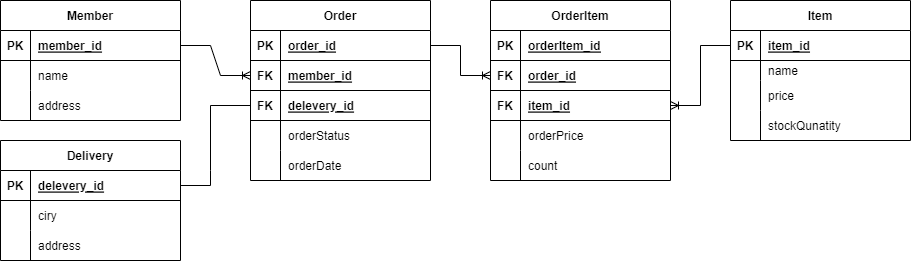

The diagram above was exported from draw.io. Its source (the exported page's mxGraphModel, read from the mxfile embedded in the PNG):
<mxGraphModel dx="2179" dy="553" grid="1" gridSize="10" guides="1" tooltips="1" connect="1" arrows="1" fold="1" page="1" pageScale="1" pageWidth="827" pageHeight="1169" math="0" shadow="0">
  <root>
    <mxCell id="0" />
    <mxCell id="1" parent="0" />
    <mxCell id="a2PQt5Jp9bacHPfnKmXK-17" value="Order" style="shape=table;startSize=30;container=1;collapsible=1;childLayout=tableLayout;fixedRows=1;rowLines=0;fontStyle=1;align=center;resizeLast=1;" parent="1" vertex="1">
      <mxGeometry x="140" y="70" width="180" height="180" as="geometry" />
    </mxCell>
    <mxCell id="a2PQt5Jp9bacHPfnKmXK-18" value="" style="shape=tableRow;horizontal=0;startSize=0;swimlaneHead=0;swimlaneBody=0;fillColor=none;collapsible=0;dropTarget=0;points=[[0,0.5],[1,0.5]];portConstraint=eastwest;top=0;left=0;right=0;bottom=1;" parent="a2PQt5Jp9bacHPfnKmXK-17" vertex="1">
      <mxGeometry y="30" width="180" height="30" as="geometry" />
    </mxCell>
    <mxCell id="a2PQt5Jp9bacHPfnKmXK-19" value="PK" style="shape=partialRectangle;connectable=0;fillColor=none;top=0;left=0;bottom=0;right=0;fontStyle=1;overflow=hidden;" parent="a2PQt5Jp9bacHPfnKmXK-18" vertex="1">
      <mxGeometry width="30" height="30" as="geometry">
        <mxRectangle width="30" height="30" as="alternateBounds" />
      </mxGeometry>
    </mxCell>
    <mxCell id="a2PQt5Jp9bacHPfnKmXK-20" value="order_id" style="shape=partialRectangle;connectable=0;fillColor=none;top=0;left=0;bottom=0;right=0;align=left;spacingLeft=6;fontStyle=5;overflow=hidden;" parent="a2PQt5Jp9bacHPfnKmXK-18" vertex="1">
      <mxGeometry x="30" width="150" height="30" as="geometry">
        <mxRectangle width="150" height="30" as="alternateBounds" />
      </mxGeometry>
    </mxCell>
    <mxCell id="a2PQt5Jp9bacHPfnKmXK-89" value="" style="shape=tableRow;horizontal=0;startSize=0;swimlaneHead=0;swimlaneBody=0;fillColor=none;collapsible=0;dropTarget=0;points=[[0,0.5],[1,0.5]];portConstraint=eastwest;top=0;left=0;right=0;bottom=1;" parent="a2PQt5Jp9bacHPfnKmXK-17" vertex="1">
      <mxGeometry y="60" width="180" height="30" as="geometry" />
    </mxCell>
    <mxCell id="a2PQt5Jp9bacHPfnKmXK-90" value="FK" style="shape=partialRectangle;connectable=0;fillColor=none;top=0;left=0;bottom=0;right=0;fontStyle=1;overflow=hidden;" parent="a2PQt5Jp9bacHPfnKmXK-89" vertex="1">
      <mxGeometry width="30" height="30" as="geometry">
        <mxRectangle width="30" height="30" as="alternateBounds" />
      </mxGeometry>
    </mxCell>
    <mxCell id="a2PQt5Jp9bacHPfnKmXK-91" value="member_id" style="shape=partialRectangle;connectable=0;fillColor=none;top=0;left=0;bottom=0;right=0;align=left;spacingLeft=6;fontStyle=5;overflow=hidden;" parent="a2PQt5Jp9bacHPfnKmXK-89" vertex="1">
      <mxGeometry x="30" width="150" height="30" as="geometry">
        <mxRectangle width="150" height="30" as="alternateBounds" />
      </mxGeometry>
    </mxCell>
    <mxCell id="a2PQt5Jp9bacHPfnKmXK-93" value="" style="shape=tableRow;horizontal=0;startSize=0;swimlaneHead=0;swimlaneBody=0;fillColor=none;collapsible=0;dropTarget=0;points=[[0,0.5],[1,0.5]];portConstraint=eastwest;top=0;left=0;right=0;bottom=1;" parent="a2PQt5Jp9bacHPfnKmXK-17" vertex="1">
      <mxGeometry y="90" width="180" height="30" as="geometry" />
    </mxCell>
    <mxCell id="a2PQt5Jp9bacHPfnKmXK-94" value="FK" style="shape=partialRectangle;connectable=0;fillColor=none;top=0;left=0;bottom=0;right=0;fontStyle=1;overflow=hidden;" parent="a2PQt5Jp9bacHPfnKmXK-93" vertex="1">
      <mxGeometry width="30" height="30" as="geometry">
        <mxRectangle width="30" height="30" as="alternateBounds" />
      </mxGeometry>
    </mxCell>
    <mxCell id="a2PQt5Jp9bacHPfnKmXK-95" value="delevery_id" style="shape=partialRectangle;connectable=0;fillColor=none;top=0;left=0;bottom=0;right=0;align=left;spacingLeft=6;fontStyle=5;overflow=hidden;" parent="a2PQt5Jp9bacHPfnKmXK-93" vertex="1">
      <mxGeometry x="30" width="150" height="30" as="geometry">
        <mxRectangle width="150" height="30" as="alternateBounds" />
      </mxGeometry>
    </mxCell>
    <mxCell id="a2PQt5Jp9bacHPfnKmXK-27" value="" style="shape=tableRow;horizontal=0;startSize=0;swimlaneHead=0;swimlaneBody=0;fillColor=none;collapsible=0;dropTarget=0;points=[[0,0.5],[1,0.5]];portConstraint=eastwest;top=0;left=0;right=0;bottom=0;" parent="a2PQt5Jp9bacHPfnKmXK-17" vertex="1">
      <mxGeometry y="120" width="180" height="30" as="geometry" />
    </mxCell>
    <mxCell id="a2PQt5Jp9bacHPfnKmXK-28" value="" style="shape=partialRectangle;connectable=0;fillColor=none;top=0;left=0;bottom=0;right=0;editable=1;overflow=hidden;" parent="a2PQt5Jp9bacHPfnKmXK-27" vertex="1">
      <mxGeometry width="30" height="30" as="geometry">
        <mxRectangle width="30" height="30" as="alternateBounds" />
      </mxGeometry>
    </mxCell>
    <mxCell id="a2PQt5Jp9bacHPfnKmXK-29" value="orderStatus" style="shape=partialRectangle;connectable=0;fillColor=none;top=0;left=0;bottom=0;right=0;align=left;spacingLeft=6;overflow=hidden;" parent="a2PQt5Jp9bacHPfnKmXK-27" vertex="1">
      <mxGeometry x="30" width="150" height="30" as="geometry">
        <mxRectangle width="150" height="30" as="alternateBounds" />
      </mxGeometry>
    </mxCell>
    <mxCell id="a2PQt5Jp9bacHPfnKmXK-236" value="" style="shape=tableRow;horizontal=0;startSize=0;swimlaneHead=0;swimlaneBody=0;fillColor=none;collapsible=0;dropTarget=0;points=[[0,0.5],[1,0.5]];portConstraint=eastwest;top=0;left=0;right=0;bottom=0;" parent="a2PQt5Jp9bacHPfnKmXK-17" vertex="1">
      <mxGeometry y="150" width="180" height="30" as="geometry" />
    </mxCell>
    <mxCell id="a2PQt5Jp9bacHPfnKmXK-237" value="" style="shape=partialRectangle;connectable=0;fillColor=none;top=0;left=0;bottom=0;right=0;editable=1;overflow=hidden;" parent="a2PQt5Jp9bacHPfnKmXK-236" vertex="1">
      <mxGeometry width="30" height="30" as="geometry">
        <mxRectangle width="30" height="30" as="alternateBounds" />
      </mxGeometry>
    </mxCell>
    <mxCell id="a2PQt5Jp9bacHPfnKmXK-238" value="orderDate" style="shape=partialRectangle;connectable=0;fillColor=none;top=0;left=0;bottom=0;right=0;align=left;spacingLeft=6;overflow=hidden;" parent="a2PQt5Jp9bacHPfnKmXK-236" vertex="1">
      <mxGeometry x="30" width="150" height="30" as="geometry">
        <mxRectangle width="150" height="30" as="alternateBounds" />
      </mxGeometry>
    </mxCell>
    <mxCell id="a2PQt5Jp9bacHPfnKmXK-30" value="OrderItem" style="shape=table;startSize=30;container=1;collapsible=1;childLayout=tableLayout;fixedRows=1;rowLines=0;fontStyle=1;align=center;resizeLast=1;" parent="1" vertex="1">
      <mxGeometry x="380" y="70" width="180" height="180" as="geometry" />
    </mxCell>
    <mxCell id="a2PQt5Jp9bacHPfnKmXK-31" value="" style="shape=tableRow;horizontal=0;startSize=0;swimlaneHead=0;swimlaneBody=0;fillColor=none;collapsible=0;dropTarget=0;points=[[0,0.5],[1,0.5]];portConstraint=eastwest;top=0;left=0;right=0;bottom=1;" parent="a2PQt5Jp9bacHPfnKmXK-30" vertex="1">
      <mxGeometry y="30" width="180" height="30" as="geometry" />
    </mxCell>
    <mxCell id="a2PQt5Jp9bacHPfnKmXK-32" value="PK" style="shape=partialRectangle;connectable=0;fillColor=none;top=0;left=0;bottom=0;right=0;fontStyle=1;overflow=hidden;" parent="a2PQt5Jp9bacHPfnKmXK-31" vertex="1">
      <mxGeometry width="30" height="30" as="geometry">
        <mxRectangle width="30" height="30" as="alternateBounds" />
      </mxGeometry>
    </mxCell>
    <mxCell id="a2PQt5Jp9bacHPfnKmXK-33" value="orderItem_id" style="shape=partialRectangle;connectable=0;fillColor=none;top=0;left=0;bottom=0;right=0;align=left;spacingLeft=6;fontStyle=5;overflow=hidden;" parent="a2PQt5Jp9bacHPfnKmXK-31" vertex="1">
      <mxGeometry x="30" width="150" height="30" as="geometry">
        <mxRectangle width="150" height="30" as="alternateBounds" />
      </mxGeometry>
    </mxCell>
    <mxCell id="a2PQt5Jp9bacHPfnKmXK-59" value="" style="shape=tableRow;horizontal=0;startSize=0;swimlaneHead=0;swimlaneBody=0;fillColor=none;collapsible=0;dropTarget=0;points=[[0,0.5],[1,0.5]];portConstraint=eastwest;top=0;left=0;right=0;bottom=1;" parent="a2PQt5Jp9bacHPfnKmXK-30" vertex="1">
      <mxGeometry y="60" width="180" height="30" as="geometry" />
    </mxCell>
    <mxCell id="a2PQt5Jp9bacHPfnKmXK-60" value="FK" style="shape=partialRectangle;connectable=0;fillColor=none;top=0;left=0;bottom=0;right=0;fontStyle=1;overflow=hidden;" parent="a2PQt5Jp9bacHPfnKmXK-59" vertex="1">
      <mxGeometry width="30" height="30" as="geometry">
        <mxRectangle width="30" height="30" as="alternateBounds" />
      </mxGeometry>
    </mxCell>
    <mxCell id="a2PQt5Jp9bacHPfnKmXK-61" value="order_id" style="shape=partialRectangle;connectable=0;fillColor=none;top=0;left=0;bottom=0;right=0;align=left;spacingLeft=6;fontStyle=5;overflow=hidden;" parent="a2PQt5Jp9bacHPfnKmXK-59" vertex="1">
      <mxGeometry x="30" width="150" height="30" as="geometry">
        <mxRectangle width="150" height="30" as="alternateBounds" />
      </mxGeometry>
    </mxCell>
    <mxCell id="a2PQt5Jp9bacHPfnKmXK-120" value="" style="shape=tableRow;horizontal=0;startSize=0;swimlaneHead=0;swimlaneBody=0;fillColor=none;collapsible=0;dropTarget=0;points=[[0,0.5],[1,0.5]];portConstraint=eastwest;top=0;left=0;right=0;bottom=1;" parent="a2PQt5Jp9bacHPfnKmXK-30" vertex="1">
      <mxGeometry y="90" width="180" height="30" as="geometry" />
    </mxCell>
    <mxCell id="a2PQt5Jp9bacHPfnKmXK-121" value="FK" style="shape=partialRectangle;connectable=0;fillColor=none;top=0;left=0;bottom=0;right=0;fontStyle=1;overflow=hidden;" parent="a2PQt5Jp9bacHPfnKmXK-120" vertex="1">
      <mxGeometry width="30" height="30" as="geometry">
        <mxRectangle width="30" height="30" as="alternateBounds" />
      </mxGeometry>
    </mxCell>
    <mxCell id="a2PQt5Jp9bacHPfnKmXK-122" value="item_id" style="shape=partialRectangle;connectable=0;fillColor=none;top=0;left=0;bottom=0;right=0;align=left;spacingLeft=6;fontStyle=5;overflow=hidden;" parent="a2PQt5Jp9bacHPfnKmXK-120" vertex="1">
      <mxGeometry x="30" width="150" height="30" as="geometry">
        <mxRectangle width="150" height="30" as="alternateBounds" />
      </mxGeometry>
    </mxCell>
    <mxCell id="a2PQt5Jp9bacHPfnKmXK-40" value="" style="shape=tableRow;horizontal=0;startSize=0;swimlaneHead=0;swimlaneBody=0;fillColor=none;collapsible=0;dropTarget=0;points=[[0,0.5],[1,0.5]];portConstraint=eastwest;top=0;left=0;right=0;bottom=0;" parent="a2PQt5Jp9bacHPfnKmXK-30" vertex="1">
      <mxGeometry y="120" width="180" height="30" as="geometry" />
    </mxCell>
    <mxCell id="a2PQt5Jp9bacHPfnKmXK-41" value="" style="shape=partialRectangle;connectable=0;fillColor=none;top=0;left=0;bottom=0;right=0;editable=1;overflow=hidden;" parent="a2PQt5Jp9bacHPfnKmXK-40" vertex="1">
      <mxGeometry width="30" height="30" as="geometry">
        <mxRectangle width="30" height="30" as="alternateBounds" />
      </mxGeometry>
    </mxCell>
    <mxCell id="a2PQt5Jp9bacHPfnKmXK-42" value="orderPrice" style="shape=partialRectangle;connectable=0;fillColor=none;top=0;left=0;bottom=0;right=0;align=left;spacingLeft=6;overflow=hidden;" parent="a2PQt5Jp9bacHPfnKmXK-40" vertex="1">
      <mxGeometry x="30" width="150" height="30" as="geometry">
        <mxRectangle width="150" height="30" as="alternateBounds" />
      </mxGeometry>
    </mxCell>
    <mxCell id="a2PQt5Jp9bacHPfnKmXK-248" value="" style="shape=tableRow;horizontal=0;startSize=0;swimlaneHead=0;swimlaneBody=0;fillColor=none;collapsible=0;dropTarget=0;points=[[0,0.5],[1,0.5]];portConstraint=eastwest;top=0;left=0;right=0;bottom=0;" parent="a2PQt5Jp9bacHPfnKmXK-30" vertex="1">
      <mxGeometry y="150" width="180" height="30" as="geometry" />
    </mxCell>
    <mxCell id="a2PQt5Jp9bacHPfnKmXK-249" value="" style="shape=partialRectangle;connectable=0;fillColor=none;top=0;left=0;bottom=0;right=0;editable=1;overflow=hidden;" parent="a2PQt5Jp9bacHPfnKmXK-248" vertex="1">
      <mxGeometry width="30" height="30" as="geometry">
        <mxRectangle width="30" height="30" as="alternateBounds" />
      </mxGeometry>
    </mxCell>
    <mxCell id="a2PQt5Jp9bacHPfnKmXK-250" value="count" style="shape=partialRectangle;connectable=0;fillColor=none;top=0;left=0;bottom=0;right=0;align=left;spacingLeft=6;overflow=hidden;" parent="a2PQt5Jp9bacHPfnKmXK-248" vertex="1">
      <mxGeometry x="30" width="150" height="30" as="geometry">
        <mxRectangle width="150" height="30" as="alternateBounds" />
      </mxGeometry>
    </mxCell>
    <mxCell id="a2PQt5Jp9bacHPfnKmXK-62" value="" style="edgeStyle=entityRelationEdgeStyle;fontSize=12;html=1;endArrow=ERoneToMany;rounded=0;exitX=1;exitY=0.5;exitDx=0;exitDy=0;entryX=0;entryY=0.5;entryDx=0;entryDy=0;" parent="1" source="a2PQt5Jp9bacHPfnKmXK-18" target="a2PQt5Jp9bacHPfnKmXK-59" edge="1">
      <mxGeometry width="100" height="100" relative="1" as="geometry">
        <mxPoint x="360" y="200" as="sourcePoint" />
        <mxPoint x="460" y="100" as="targetPoint" />
      </mxGeometry>
    </mxCell>
    <mxCell id="a2PQt5Jp9bacHPfnKmXK-76" value="Member" style="shape=table;startSize=30;container=1;collapsible=1;childLayout=tableLayout;fixedRows=1;rowLines=0;fontStyle=1;align=center;resizeLast=1;" parent="1" vertex="1">
      <mxGeometry x="-110" y="70" width="180" height="120.00000000000011" as="geometry" />
    </mxCell>
    <mxCell id="a2PQt5Jp9bacHPfnKmXK-77" value="" style="shape=tableRow;horizontal=0;startSize=0;swimlaneHead=0;swimlaneBody=0;fillColor=none;collapsible=0;dropTarget=0;points=[[0,0.5],[1,0.5]];portConstraint=eastwest;top=0;left=0;right=0;bottom=1;" parent="a2PQt5Jp9bacHPfnKmXK-76" vertex="1">
      <mxGeometry y="30" width="180" height="30" as="geometry" />
    </mxCell>
    <mxCell id="a2PQt5Jp9bacHPfnKmXK-78" value="PK" style="shape=partialRectangle;connectable=0;fillColor=none;top=0;left=0;bottom=0;right=0;fontStyle=1;overflow=hidden;" parent="a2PQt5Jp9bacHPfnKmXK-77" vertex="1">
      <mxGeometry width="30" height="30" as="geometry">
        <mxRectangle width="30" height="30" as="alternateBounds" />
      </mxGeometry>
    </mxCell>
    <mxCell id="a2PQt5Jp9bacHPfnKmXK-79" value="member_id" style="shape=partialRectangle;connectable=0;fillColor=none;top=0;left=0;bottom=0;right=0;align=left;spacingLeft=6;fontStyle=5;overflow=hidden;" parent="a2PQt5Jp9bacHPfnKmXK-77" vertex="1">
      <mxGeometry x="30" width="150" height="30" as="geometry">
        <mxRectangle width="150" height="30" as="alternateBounds" />
      </mxGeometry>
    </mxCell>
    <mxCell id="a2PQt5Jp9bacHPfnKmXK-83" value="" style="shape=tableRow;horizontal=0;startSize=0;swimlaneHead=0;swimlaneBody=0;fillColor=none;collapsible=0;dropTarget=0;points=[[0,0.5],[1,0.5]];portConstraint=eastwest;top=0;left=0;right=0;bottom=0;" parent="a2PQt5Jp9bacHPfnKmXK-76" vertex="1">
      <mxGeometry y="60" width="180" height="30" as="geometry" />
    </mxCell>
    <mxCell id="a2PQt5Jp9bacHPfnKmXK-84" value="" style="shape=partialRectangle;connectable=0;fillColor=none;top=0;left=0;bottom=0;right=0;editable=1;overflow=hidden;" parent="a2PQt5Jp9bacHPfnKmXK-83" vertex="1">
      <mxGeometry width="30" height="30" as="geometry">
        <mxRectangle width="30" height="30" as="alternateBounds" />
      </mxGeometry>
    </mxCell>
    <mxCell id="a2PQt5Jp9bacHPfnKmXK-85" value="name" style="shape=partialRectangle;connectable=0;fillColor=none;top=0;left=0;bottom=0;right=0;align=left;spacingLeft=6;overflow=hidden;" parent="a2PQt5Jp9bacHPfnKmXK-83" vertex="1">
      <mxGeometry x="30" width="150" height="30" as="geometry">
        <mxRectangle width="150" height="30" as="alternateBounds" />
      </mxGeometry>
    </mxCell>
    <mxCell id="a2PQt5Jp9bacHPfnKmXK-86" value="" style="shape=tableRow;horizontal=0;startSize=0;swimlaneHead=0;swimlaneBody=0;fillColor=none;collapsible=0;dropTarget=0;points=[[0,0.5],[1,0.5]];portConstraint=eastwest;top=0;left=0;right=0;bottom=0;" parent="a2PQt5Jp9bacHPfnKmXK-76" vertex="1">
      <mxGeometry y="90" width="180" height="30" as="geometry" />
    </mxCell>
    <mxCell id="a2PQt5Jp9bacHPfnKmXK-87" value="" style="shape=partialRectangle;connectable=0;fillColor=none;top=0;left=0;bottom=0;right=0;editable=1;overflow=hidden;" parent="a2PQt5Jp9bacHPfnKmXK-86" vertex="1">
      <mxGeometry width="30" height="30" as="geometry">
        <mxRectangle width="30" height="30" as="alternateBounds" />
      </mxGeometry>
    </mxCell>
    <mxCell id="a2PQt5Jp9bacHPfnKmXK-88" value="address" style="shape=partialRectangle;connectable=0;fillColor=none;top=0;left=0;bottom=0;right=0;align=left;spacingLeft=6;overflow=hidden;" parent="a2PQt5Jp9bacHPfnKmXK-86" vertex="1">
      <mxGeometry x="30" width="150" height="30" as="geometry">
        <mxRectangle width="150" height="30" as="alternateBounds" />
      </mxGeometry>
    </mxCell>
    <mxCell id="a2PQt5Jp9bacHPfnKmXK-92" value="" style="edgeStyle=entityRelationEdgeStyle;fontSize=12;html=1;endArrow=ERoneToMany;rounded=0;exitX=1;exitY=0.5;exitDx=0;exitDy=0;entryX=0;entryY=0.5;entryDx=0;entryDy=0;" parent="1" source="a2PQt5Jp9bacHPfnKmXK-77" target="a2PQt5Jp9bacHPfnKmXK-89" edge="1">
      <mxGeometry width="100" height="100" relative="1" as="geometry">
        <mxPoint x="70" y="220" as="sourcePoint" />
        <mxPoint x="150" y="250" as="targetPoint" />
      </mxGeometry>
    </mxCell>
    <mxCell id="a2PQt5Jp9bacHPfnKmXK-107" value="Delivery" style="shape=table;startSize=30;container=1;collapsible=1;childLayout=tableLayout;fixedRows=1;rowLines=0;fontStyle=1;align=center;resizeLast=1;" parent="1" vertex="1">
      <mxGeometry x="-110" y="210" width="180" height="120" as="geometry" />
    </mxCell>
    <mxCell id="a2PQt5Jp9bacHPfnKmXK-108" value="" style="shape=tableRow;horizontal=0;startSize=0;swimlaneHead=0;swimlaneBody=0;fillColor=none;collapsible=0;dropTarget=0;points=[[0,0.5],[1,0.5]];portConstraint=eastwest;top=0;left=0;right=0;bottom=1;" parent="a2PQt5Jp9bacHPfnKmXK-107" vertex="1">
      <mxGeometry y="30" width="180" height="30" as="geometry" />
    </mxCell>
    <mxCell id="a2PQt5Jp9bacHPfnKmXK-109" value="PK" style="shape=partialRectangle;connectable=0;fillColor=none;top=0;left=0;bottom=0;right=0;fontStyle=1;overflow=hidden;" parent="a2PQt5Jp9bacHPfnKmXK-108" vertex="1">
      <mxGeometry width="30" height="30" as="geometry">
        <mxRectangle width="30" height="30" as="alternateBounds" />
      </mxGeometry>
    </mxCell>
    <mxCell id="a2PQt5Jp9bacHPfnKmXK-110" value="delevery_id" style="shape=partialRectangle;connectable=0;fillColor=none;top=0;left=0;bottom=0;right=0;align=left;spacingLeft=6;fontStyle=5;overflow=hidden;" parent="a2PQt5Jp9bacHPfnKmXK-108" vertex="1">
      <mxGeometry x="30" width="150" height="30" as="geometry">
        <mxRectangle width="150" height="30" as="alternateBounds" />
      </mxGeometry>
    </mxCell>
    <mxCell id="a2PQt5Jp9bacHPfnKmXK-117" value="" style="shape=tableRow;horizontal=0;startSize=0;swimlaneHead=0;swimlaneBody=0;fillColor=none;collapsible=0;dropTarget=0;points=[[0,0.5],[1,0.5]];portConstraint=eastwest;top=0;left=0;right=0;bottom=0;" parent="a2PQt5Jp9bacHPfnKmXK-107" vertex="1">
      <mxGeometry y="60" width="180" height="30" as="geometry" />
    </mxCell>
    <mxCell id="a2PQt5Jp9bacHPfnKmXK-118" value="" style="shape=partialRectangle;connectable=0;fillColor=none;top=0;left=0;bottom=0;right=0;editable=1;overflow=hidden;" parent="a2PQt5Jp9bacHPfnKmXK-117" vertex="1">
      <mxGeometry width="30" height="30" as="geometry">
        <mxRectangle width="30" height="30" as="alternateBounds" />
      </mxGeometry>
    </mxCell>
    <mxCell id="a2PQt5Jp9bacHPfnKmXK-119" value="ciry" style="shape=partialRectangle;connectable=0;fillColor=none;top=0;left=0;bottom=0;right=0;align=left;spacingLeft=6;overflow=hidden;" parent="a2PQt5Jp9bacHPfnKmXK-117" vertex="1">
      <mxGeometry x="30" width="150" height="30" as="geometry">
        <mxRectangle width="150" height="30" as="alternateBounds" />
      </mxGeometry>
    </mxCell>
    <mxCell id="a2PQt5Jp9bacHPfnKmXK-271" value="" style="shape=tableRow;horizontal=0;startSize=0;swimlaneHead=0;swimlaneBody=0;fillColor=none;collapsible=0;dropTarget=0;points=[[0,0.5],[1,0.5]];portConstraint=eastwest;top=0;left=0;right=0;bottom=0;" parent="a2PQt5Jp9bacHPfnKmXK-107" vertex="1">
      <mxGeometry y="90" width="180" height="30" as="geometry" />
    </mxCell>
    <mxCell id="a2PQt5Jp9bacHPfnKmXK-272" value="" style="shape=partialRectangle;connectable=0;fillColor=none;top=0;left=0;bottom=0;right=0;editable=1;overflow=hidden;" parent="a2PQt5Jp9bacHPfnKmXK-271" vertex="1">
      <mxGeometry width="30" height="30" as="geometry">
        <mxRectangle width="30" height="30" as="alternateBounds" />
      </mxGeometry>
    </mxCell>
    <mxCell id="a2PQt5Jp9bacHPfnKmXK-273" value="address" style="shape=partialRectangle;connectable=0;fillColor=none;top=0;left=0;bottom=0;right=0;align=left;spacingLeft=6;overflow=hidden;" parent="a2PQt5Jp9bacHPfnKmXK-271" vertex="1">
      <mxGeometry x="30" width="150" height="30" as="geometry">
        <mxRectangle width="150" height="30" as="alternateBounds" />
      </mxGeometry>
    </mxCell>
    <mxCell id="a2PQt5Jp9bacHPfnKmXK-251" value="Item" style="shape=table;startSize=30;container=1;collapsible=1;childLayout=tableLayout;fixedRows=1;rowLines=0;fontStyle=1;align=center;resizeLast=1;" parent="1" vertex="1">
      <mxGeometry x="620" y="70" width="180" height="140.00000000000023" as="geometry" />
    </mxCell>
    <mxCell id="a2PQt5Jp9bacHPfnKmXK-252" value="" style="shape=tableRow;horizontal=0;startSize=0;swimlaneHead=0;swimlaneBody=0;fillColor=none;collapsible=0;dropTarget=0;points=[[0,0.5],[1,0.5]];portConstraint=eastwest;top=0;left=0;right=0;bottom=1;" parent="a2PQt5Jp9bacHPfnKmXK-251" vertex="1">
      <mxGeometry y="30" width="180" height="30" as="geometry" />
    </mxCell>
    <mxCell id="a2PQt5Jp9bacHPfnKmXK-253" value="PK" style="shape=partialRectangle;connectable=0;fillColor=none;top=0;left=0;bottom=0;right=0;fontStyle=1;overflow=hidden;" parent="a2PQt5Jp9bacHPfnKmXK-252" vertex="1">
      <mxGeometry width="30" height="30" as="geometry">
        <mxRectangle width="30" height="30" as="alternateBounds" />
      </mxGeometry>
    </mxCell>
    <mxCell id="a2PQt5Jp9bacHPfnKmXK-254" value="item_id" style="shape=partialRectangle;connectable=0;fillColor=none;top=0;left=0;bottom=0;right=0;align=left;spacingLeft=6;fontStyle=5;overflow=hidden;" parent="a2PQt5Jp9bacHPfnKmXK-252" vertex="1">
      <mxGeometry x="30" width="150" height="30" as="geometry">
        <mxRectangle width="150" height="30" as="alternateBounds" />
      </mxGeometry>
    </mxCell>
    <mxCell id="a2PQt5Jp9bacHPfnKmXK-255" value="" style="shape=tableRow;horizontal=0;startSize=0;swimlaneHead=0;swimlaneBody=0;fillColor=none;collapsible=0;dropTarget=0;points=[[0,0.5],[1,0.5]];portConstraint=eastwest;top=0;left=0;right=0;bottom=0;" parent="a2PQt5Jp9bacHPfnKmXK-251" vertex="1">
      <mxGeometry y="60" width="180" height="20" as="geometry" />
    </mxCell>
    <mxCell id="a2PQt5Jp9bacHPfnKmXK-256" value="" style="shape=partialRectangle;connectable=0;fillColor=none;top=0;left=0;bottom=0;right=0;editable=1;overflow=hidden;" parent="a2PQt5Jp9bacHPfnKmXK-255" vertex="1">
      <mxGeometry width="30" height="20" as="geometry">
        <mxRectangle width="30" height="20" as="alternateBounds" />
      </mxGeometry>
    </mxCell>
    <mxCell id="a2PQt5Jp9bacHPfnKmXK-257" value="name" style="shape=partialRectangle;connectable=0;fillColor=none;top=0;left=0;bottom=0;right=0;align=left;spacingLeft=6;overflow=hidden;" parent="a2PQt5Jp9bacHPfnKmXK-255" vertex="1">
      <mxGeometry x="30" width="150" height="20" as="geometry">
        <mxRectangle width="150" height="20" as="alternateBounds" />
      </mxGeometry>
    </mxCell>
    <mxCell id="a2PQt5Jp9bacHPfnKmXK-258" value="" style="shape=tableRow;horizontal=0;startSize=0;swimlaneHead=0;swimlaneBody=0;fillColor=none;collapsible=0;dropTarget=0;points=[[0,0.5],[1,0.5]];portConstraint=eastwest;top=0;left=0;right=0;bottom=0;" parent="a2PQt5Jp9bacHPfnKmXK-251" vertex="1">
      <mxGeometry y="80" width="180" height="30" as="geometry" />
    </mxCell>
    <mxCell id="a2PQt5Jp9bacHPfnKmXK-259" value="" style="shape=partialRectangle;connectable=0;fillColor=none;top=0;left=0;bottom=0;right=0;editable=1;overflow=hidden;" parent="a2PQt5Jp9bacHPfnKmXK-258" vertex="1">
      <mxGeometry width="30" height="30" as="geometry">
        <mxRectangle width="30" height="30" as="alternateBounds" />
      </mxGeometry>
    </mxCell>
    <mxCell id="a2PQt5Jp9bacHPfnKmXK-260" value="price" style="shape=partialRectangle;connectable=0;fillColor=none;top=0;left=0;bottom=0;right=0;align=left;spacingLeft=6;overflow=hidden;" parent="a2PQt5Jp9bacHPfnKmXK-258" vertex="1">
      <mxGeometry x="30" width="150" height="30" as="geometry">
        <mxRectangle width="150" height="30" as="alternateBounds" />
      </mxGeometry>
    </mxCell>
    <mxCell id="a2PQt5Jp9bacHPfnKmXK-261" value="" style="shape=tableRow;horizontal=0;startSize=0;swimlaneHead=0;swimlaneBody=0;fillColor=none;collapsible=0;dropTarget=0;points=[[0,0.5],[1,0.5]];portConstraint=eastwest;top=0;left=0;right=0;bottom=0;" parent="a2PQt5Jp9bacHPfnKmXK-251" vertex="1">
      <mxGeometry y="110" width="180" height="30" as="geometry" />
    </mxCell>
    <mxCell id="a2PQt5Jp9bacHPfnKmXK-262" value="" style="shape=partialRectangle;connectable=0;fillColor=none;top=0;left=0;bottom=0;right=0;editable=1;overflow=hidden;" parent="a2PQt5Jp9bacHPfnKmXK-261" vertex="1">
      <mxGeometry width="30" height="30" as="geometry">
        <mxRectangle width="30" height="30" as="alternateBounds" />
      </mxGeometry>
    </mxCell>
    <mxCell id="a2PQt5Jp9bacHPfnKmXK-263" value="stockQunatity" style="shape=partialRectangle;connectable=0;fillColor=none;top=0;left=0;bottom=0;right=0;align=left;spacingLeft=6;overflow=hidden;" parent="a2PQt5Jp9bacHPfnKmXK-261" vertex="1">
      <mxGeometry x="30" width="150" height="30" as="geometry">
        <mxRectangle width="150" height="30" as="alternateBounds" />
      </mxGeometry>
    </mxCell>
    <mxCell id="a2PQt5Jp9bacHPfnKmXK-268" value="" style="edgeStyle=entityRelationEdgeStyle;fontSize=12;html=1;endArrow=ERoneToMany;rounded=0;exitX=0;exitY=0.5;exitDx=0;exitDy=0;entryX=1;entryY=0.5;entryDx=0;entryDy=0;" parent="1" source="a2PQt5Jp9bacHPfnKmXK-252" target="a2PQt5Jp9bacHPfnKmXK-120" edge="1">
      <mxGeometry width="100" height="100" relative="1" as="geometry">
        <mxPoint x="560" y="300" as="sourcePoint" />
        <mxPoint x="640" y="330" as="targetPoint" />
      </mxGeometry>
    </mxCell>
    <mxCell id="a2PQt5Jp9bacHPfnKmXK-270" value="" style="endArrow=none;html=1;rounded=0;exitX=1;exitY=0.5;exitDx=0;exitDy=0;entryX=0;entryY=0.5;entryDx=0;entryDy=0;" parent="1" source="a2PQt5Jp9bacHPfnKmXK-108" target="a2PQt5Jp9bacHPfnKmXK-93" edge="1">
      <mxGeometry relative="1" as="geometry">
        <mxPoint x="90" y="344.40999999999997" as="sourcePoint" />
        <mxPoint x="250" y="344.40999999999997" as="targetPoint" />
        <Array as="points">
          <mxPoint x="100" y="255" />
          <mxPoint x="100" y="240" />
          <mxPoint x="100" y="175" />
        </Array>
      </mxGeometry>
    </mxCell>
  </root>
</mxGraphModel>